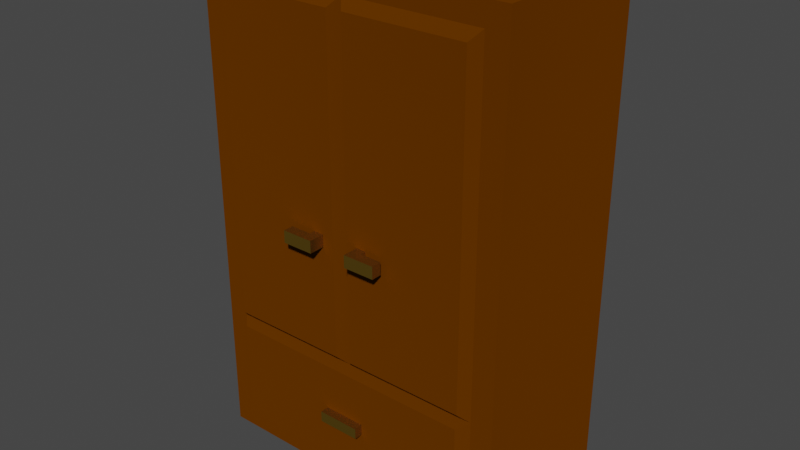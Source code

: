 # Source: Armario.blend  (saved by Blender 2.83.19; exported with 4.5.12 LTS)
import bpy
from mathutils import Matrix  # noqa: F401  (used for matrix-valued properties, if any)

bpy.ops.wm.read_factory_settings(use_empty=True)
scene = bpy.context.scene
scene.name = 'Scene'

# ---- collections
col_personaje = bpy.data.collections.new('personaje'); scene.collection.children.link(col_personaje)
col_espada_y_escudo = bpy.data.collections.new('espada y escudo'); scene.collection.children.link(col_espada_y_escudo)
col_escenario = bpy.data.collections.new('Escenario'); scene.collection.children.link(col_escenario)

# ---- materials (node trees are filled in below, after node groups)
mat_madera = bpy.data.materials.new('Madera')
mat_madera.alpha_threshold = 0.0
mat_madera.use_transparent_shadow = False
mat_madera.line_color = (0.0, 0.0, 0.0, 1.0)
mat_oro = bpy.data.materials.new('Oro')
mat_oro.alpha_threshold = 0.0
mat_oro.use_transparent_shadow = False
mat_oro.line_color = (0.0, 0.0, 0.0, 1.0)

# ---- material node trees
mat_madera.use_nodes = True; mat_madera.node_tree.nodes.clear()
_N = mat_madera.node_tree.nodes; _L = mat_madera.node_tree.links
n0 = _N.new('ShaderNodeOutputMaterial'); n0.name = 'Material Output'; n0.location = (300, 300)
n1 = _N.new('ShaderNodeBsdfDiffuse'); n1.name = 'Diffuse BSDF'; n1.location = (10, 300)
n1.inputs[0].default_value = (0.1065, 0.03028, 0.0, 1.0)
n1.inputs[1].default_value = 0.4
_L.new(n1.outputs[0], n0.inputs[0])
n0.is_active_output = True
mat_oro.use_nodes = True; mat_oro.node_tree.nodes.clear()
_N = mat_oro.node_tree.nodes; _L = mat_oro.node_tree.links
n0 = _N.new('ShaderNodeOutputMaterial'); n0.name = 'Material Output'; n0.location = (300, 300)
n1 = _N.new('ShaderNodeBsdfAnisotropic'); n1.name = 'Glossy BSDF'; n1.location = (10, 300)
n1.distribution = 'GGX'
n1.inputs[0].default_value = (0.6654, 0.4125, 0.05127, 1.0)
n1.inputs[1].default_value = 0.4
_L.new(n1.outputs[0], n0.inputs[0])
n0.is_active_output = True

# ---- world
world_world = bpy.data.worlds.new('World'); scene.world = world_world
world_world.use_nodes = True; world_world.node_tree.nodes.clear()
_N = world_world.node_tree.nodes; _L = world_world.node_tree.links
n0 = _N.new('ShaderNodeOutputWorld'); n0.name = 'World Output'; n0.location = (300, 300)
n1 = _N.new('ShaderNodeBackground'); n1.name = 'Background'; n1.location = (10, 300)
n1.inputs[0].default_value = (0.05088, 0.05088, 0.05088, 1.0)
_L.new(n1.outputs[0], n0.inputs[0])
n0.is_active_output = True
world_world.color = (0.05088, 0.05088, 0.05088)
world_world.use_sun_shadow = False
world_world.sun_shadow_jitter_overblur = 0.0

# ---- meshes
me_cube_012 = bpy.data.meshes.new('Cube.012')
me_cube_012.from_pydata([(-1.0, 1.0, 1.0), (-1.0, 1.0, -1.0), (-1.0, -1.0, 1.0), (-1.0, -1.0, -1.0), (-0.8611, -1.0, 0.9123), (-0.8611, -1.0, -0.4603), (-0.8611, -1.0, -0.9179), (-0.8611, -1.0, 0.9123), (-0.8611, -1.0, -0.4603), (-0.8611, -1.0, -0.9179), (-0.8018, -1.114, -0.484), (-0.8018, -1.114, -0.8942), (-0.1219, -1.114, 0.06466), (-0.186, -1.114, 0.06466), (-0.1219, -1.114, 0.01551), (-0.186, -1.114, 0.01551), (-0.05095, -1.114, 0.8743), (-0.8102, -1.114, 0.8743), (-0.05095, -1.114, -0.4224), (-0.8102, -1.114, -0.4224), (-0.1219, -1.305, 0.06466), (-0.1219, -1.305, 0.01551), (-1.0, 1.0, 1.0), (-0.186, -1.181, 0.06466), (-0.186, -1.181, 0.01551), (-0.3201, -1.305, 0.06466), (-0.3201, -1.305, 0.01551), (-0.3201, -1.181, 0.06466), (-0.3201, -1.181, 0.01551), (-0.134, -1.114, -0.7145), (-0.134, -1.114, -0.6715), (-0.134, -1.219, -0.7145), (-0.134, -1.219, -0.6715), (1.0, 1.0, 1.0), (1.0, 1.0, -1.0), (1.0, -1.0, 1.0), (1.0, -1.0, -1.0), (0.0, -1.0, 0.9123), (0.8611, -1.0, 0.9123), (0.8611, -1.0, -0.4603), (0.8611, -1.0, -0.9179), (0.0, -1.0, 0.9123), (0.8611, -1.0, 0.9123), (0.0, -1.0, -0.4603), (0.8611, -1.0, -0.4603), (0.8611, -1.0, -0.9179), (0.8018, -1.114, -0.484), (0.8018, -1.114, -0.8942), (0.1219, -1.114, 0.06466), (0.186, -1.114, 0.06466), (0.1219, -1.114, 0.01551), (0.186, -1.114, 0.01551), (0.05095, -1.114, 0.8743), (0.8102, -1.114, 0.8743), (0.05095, -1.114, -0.4224), (0.8102, -1.114, -0.4224), (0.1219, -1.305, 0.06466), (0.1219, -1.305, 0.01551), (1.0, 1.0, 1.0), (0.186, -1.181, 0.06466), (0.186, -1.181, 0.01551), (0.3201, -1.305, 0.06466), (0.3201, -1.305, 0.01551), (0.3201, -1.181, 0.06466), (0.3201, -1.181, 0.01551), (0.134, -1.114, -0.7145), (0.134, -1.114, -0.6715), (0.134, -1.219, -0.7145), (0.134, -1.219, -0.6715), (-1.0, 1.0, 0.0), (1.0, 1.0, 0.0)], [(0, 22), (33, 58)], [(35, 37, 38), (1, 3, 2, 0), (58, 22, 2, 35), (5, 6, 9, 8), (40, 45, 47, 11, 9, 6), (36, 39, 40), (3, 6, 5), (37, 4, 7, 41), (8, 43, 18, 19), (6, 3, 36, 40), (4, 5, 8, 7), (32, 68, 66, 30), (8, 9, 11, 10), (20, 23, 27, 25), (7, 8, 19, 17), (43, 41, 16, 18), (41, 7, 17, 16), (13, 12, 16, 17), (12, 14, 18, 16), (15, 13, 17, 19), (14, 15, 19, 18), (14, 12, 20, 21), (24, 21, 26, 28), (12, 13, 23, 20), (23, 24, 28, 27), (13, 15, 24, 23), (70, 34, 1, 69), (27, 28, 26, 25), (20, 25, 26, 21), (2, 3, 5, 4), (15, 14, 21, 24), (65, 67, 31, 29), (31, 67, 68, 32), (29, 30, 10, 11), (30, 29, 31, 32), (35, 36, 34, 33), (1, 34, 36, 3), (2, 4, 37, 35), (39, 44, 45, 40), (35, 38, 39, 36), (37, 41, 42, 38), (44, 55, 54, 43), (38, 42, 44, 39), (10, 46, 43, 8), (44, 46, 47, 45), (56, 61, 63, 59), (42, 53, 55, 44), (43, 54, 52, 41), (41, 52, 53, 42), (49, 53, 52, 48), (48, 52, 54, 50), (51, 55, 53, 49), (50, 54, 55, 51), (50, 57, 56, 48), (60, 64, 62, 57), (48, 56, 59, 49), (59, 63, 64, 60), (49, 59, 60, 51), (63, 61, 62, 64), (56, 57, 62, 61), (51, 60, 57, 50), (65, 47, 46, 66), (29, 11, 47, 65), (30, 66, 46, 10), (66, 68, 67, 65), (46, 44, 43), (58, 70, 69, 22)])
me_cube_012.polygons.foreach_set('material_index', [0, 0, 0, 0, 0, 0, 0, 0, 0, 0, 0, 1, 0, 1, 0, 0, 0, 0, 0, 0, 0, 1, 1, 1, 1, 1, 0, 1, 1, 0, 1, 1, 1, 0, 1, 0, 0, 0, 0, 0, 0, 0, 0, 0, 0, 1, 0, 0, 0, 0, 0, 0, 0, 1, 1, 1, 1, 1, 1, 1, 1, 0, 0, 0, 1, 0, 0])
_uv = me_cube_012.uv_layers.new(name='UVMap')
_uv.uv.foreach_set('vector', [0.0, 0.3495, 0.1677, 0.3648, 0.02329, 0.3648, 1.0, 0.3495, 0.6692, 0.3495, 0.6692, 0.0, 1.0, 2.083e-08, 0.6688, 0.3495, 0.6688, 0.699, 0.3353, 0.699, 0.3353, 0.3495, 0.0, 0.0, 0.0, 0.0, 0.0, 0.0, 0.0, 0.0, 0.3741, 1.0, 0.3741, 1.0, 0.3547, 0.9896, 0.3547, 0.7094, 0.3741, 0.699, 0.3741, 0.699, 3.998e-08, 0.699, 0.02329, 0.6047, 0.02329, 0.6847, 0.3353, 0.699, 0.3121, 0.6847, 0.3121, 0.6047, 0.0, 0.0, 0.0, 0.0, 0.0, 0.0, 0.0, 0.0, 0.5137, 0.699, 0.5137, 0.8495, 0.4941, 0.8406, 0.4941, 0.7079, 0.3121, 0.6847, 0.3353, 0.699, 3.998e-08, 0.699, 0.02329, 0.6847, 0.0, 0.0, 0.0, 0.0, 0.0, 0.0, 0.0, 0.0, 0.7196, 0.7459, 0.7196, 0.699, 0.7371, 0.699, 0.7371, 0.7459, 0.5333, 0.779, 0.5333, 0.699, 0.5537, 0.7032, 0.5537, 0.7748, 0.702, 0.7337, 0.6813, 0.7225, 0.6813, 0.699, 0.702, 0.699, 0.4347, 0.9389, 0.4347, 0.699, 0.4549, 0.7057, 0.4549, 0.9323, 0.4145, 0.699, 0.4145, 0.9389, 0.3943, 0.9323, 0.3943, 0.7057, 0.4745, 0.699, 0.4745, 0.8495, 0.4549, 0.8406, 0.4549, 0.7079, 0.02264, 0.8405, 0.0119, 0.8405, 0.0, 0.699, 0.1273, 0.699, 0.0119, 0.8405, 0.0119, 0.8491, 1.936e-08, 0.9256, 0.0, 0.699, 0.02264, 0.8491, 0.02264, 0.8405, 0.1273, 0.699, 0.1273, 0.9256, 0.0119, 0.8491, 0.02264, 0.8491, 0.1273, 0.9256, 1.936e-08, 0.9256, 0.5906, 0.7337, 0.5989, 0.7337, 0.5989, 0.7667, 0.5906, 0.7667, 0.6268, 0.7225, 0.6061, 0.7337, 0.6061, 0.699, 0.6268, 0.699, 0.6701, 0.7337, 0.6701, 0.7225, 0.6813, 0.7225, 0.702, 0.7337, 0.6154, 0.7571, 0.6071, 0.7571, 0.6071, 0.7337, 0.6154, 0.7337, 0.6545, 0.7337, 0.6627, 0.7337, 0.6627, 0.7453, 0.6545, 0.7453, 0.1677, 4.167e-08, 0.3353, 0.0, 0.3353, 0.3495, 0.1677, 0.3495, 0.6318, 0.755, 0.6236, 0.755, 0.6236, 0.7337, 0.6318, 0.7337, 0.5906, 0.7337, 0.5906, 0.7683, 0.5824, 0.7683, 0.5824, 0.7337, 0.3353, 0.3495, 0.3353, 0.699, 0.3121, 0.6047, 0.3121, 0.3648, 0.6381, 0.7225, 0.6381, 0.7337, 0.6061, 0.7337, 0.6268, 0.7225, 0.702, 0.699, 0.7196, 0.699, 0.7196, 0.7459, 0.702, 0.7459, 0.3234, 0.7459, 0.3234, 0.699, 0.3306, 0.699, 0.3306, 0.7459, 0.2847, 0.8626, 0.2919, 0.8626, 0.3234, 0.9793, 0.2546, 0.9793, 0.6401, 0.7337, 0.6473, 0.7337, 0.6473, 0.7518, 0.6401, 0.7518, 0.6688, 0.699, 0.6688, 0.3495, 0.9996, 0.3495, 0.9996, 0.699, 0.3353, 0.3495, 0.3353, 7.291e-08, 0.6692, 0.0, 0.6692, 0.3495, 0.3353, 0.3495, 0.3121, 0.3648, 0.1677, 0.3648, 0.0, 0.3495, 0.0, 0.0, 0.0, 0.0, 0.0, 0.0, 0.0, 0.0, 0.0, 0.3495, 0.02329, 0.3648, 0.02329, 0.6047, 3.998e-08, 0.699, 0.0, 0.0, 0.0, 0.0, 0.0, 0.0, 0.0, 0.0, 0.5333, 0.8495, 0.5137, 0.8406, 0.5137, 0.7079, 0.5333, 0.699, 0.0, 0.0, 0.0, 0.0, 0.0, 0.0, 0.0, 0.0, 0.3353, 0.9896, 0.3353, 0.7094, 0.3547, 0.8495, 0.3547, 1.0, 0.5741, 0.779, 0.5537, 0.7748, 0.5537, 0.7032, 0.5741, 0.699, 0.6381, 0.7337, 0.6381, 0.699, 0.6588, 0.699, 0.6588, 0.7225, 0.3741, 0.699, 0.3943, 0.7057, 0.3943, 0.9323, 0.3741, 0.9389, 0.4145, 0.699, 0.4347, 0.7057, 0.4347, 0.9323, 0.4145, 0.9389, 0.4941, 0.8495, 0.4745, 0.8406, 0.4745, 0.7079, 0.4941, 0.699, 0.232, 0.8405, 0.1273, 0.699, 0.2546, 0.699, 0.2427, 0.8405, 0.2427, 0.8405, 0.2546, 0.699, 0.2546, 0.9256, 0.2427, 0.8491, 0.232, 0.8491, 0.1273, 0.9256, 0.1273, 0.699, 0.232, 0.8405, 0.2427, 0.8491, 0.2546, 0.9256, 0.1273, 0.9256, 0.232, 0.8491, 0.6071, 0.7337, 0.6071, 0.7667, 0.5989, 0.7667, 0.5989, 0.7337, 0.5854, 0.7225, 0.5854, 0.699, 0.6061, 0.699, 0.6061, 0.7337, 0.6701, 0.7337, 0.6381, 0.7337, 0.6588, 0.7225, 0.6701, 0.7225, 0.6154, 0.7571, 0.6154, 0.7337, 0.6236, 0.7337, 0.6236, 0.7571, 0.6627, 0.7453, 0.6627, 0.7337, 0.671, 0.7337, 0.671, 0.7453, 0.6401, 0.7337, 0.6401, 0.755, 0.6318, 0.755, 0.6318, 0.7337, 0.5824, 0.7683, 0.5741, 0.7683, 0.5741, 0.7337, 0.5824, 0.7337, 0.5741, 0.7225, 0.5854, 0.7225, 0.6061, 0.7337, 0.5741, 0.7337, 0.2847, 0.8157, 0.2546, 0.699, 0.3234, 0.699, 0.2919, 0.8157, 0.2847, 0.8626, 0.2546, 0.9793, 0.2546, 0.699, 0.2847, 0.8157, 0.2919, 0.8626, 0.2919, 0.8157, 0.3234, 0.699, 0.3234, 0.9793, 0.6473, 0.7518, 0.6473, 0.7337, 0.6545, 0.7337, 0.6545, 0.7518, 0.3353, 0.7094, 0.3547, 0.699, 0.3547, 0.8495, 0.0, 7.291e-08, 0.1677, 4.167e-08, 0.1677, 0.3495, 3.998e-08, 0.3495])
me_cube_012.materials.append(mat_madera)
me_cube_012.materials.append(mat_oro)
me_cube_012.use_remesh_preserve_volume = False
me_cube_012.use_remesh_preserve_attributes = False
me_cube_012.use_mirror_vertex_groups = False
me_cube_012.update()

# ---- objects
ob_cube_012 = bpy.data.objects.new('Cube.012', me_cube_012)

# ---- transforms, parenting, visibility, modifiers, constraints
ob_cube_012.location = (-0.2054, 0.02939, 8.189)
ob_cube_012.rotation_euler = (0.0, -0.0, 6.283)
ob_cube_012.scale = (5.199, 2.744, 8.175)
ob_cube_012.lock_rotations_4d = False
ob_cube_012.empty_display_type = 'ARROWS'
ob_cube_012.lineart.crease_threshold = 0.0

# ---- collection membership
col_escenario.objects.link(ob_cube_012)

# ---- scene / render settings (as saved in the file)
scene.frame_start = 1; scene.frame_end = 250; scene.frame_set(41)
scene.render.engine = 'BLENDER_EEVEE_NEXT'
scene.cycles.use_denoising = False
scene.cycles.samples = 128
scene.cycles.sampling_pattern = 'TABULATED_SOBOL'
scene.cycles.use_adaptive_sampling = False
scene.cycles.use_light_tree = False
scene.view_settings.view_transform = 'Filmic'
bpy.context.view_layer.update()

# ---- added for rendering (the .blend has no active camera and no usable light): camera, sun
cam_auto = bpy.data.cameras.new('AutoCamera')
cam_auto.lens = 50.0
cam_auto.sensor_width = 36.0
cam_auto.clip_end = 1000.0
ob_auto_camera = bpy.data.objects.new('AutoCamera', cam_auto)
scene.collection.objects.link(ob_auto_camera)
ob_auto_camera.location = (18.6535, -23.0203, 23.2757)
ob_auto_camera.rotation_euler = (1.09748, -7.21219e-08, 0.694738)
scene.camera = ob_auto_camera
light_auto_sun = bpy.data.lights.new('AutoSun', 'SUN')
light_auto_sun.energy = 3.0
light_auto_sun.angle = 0.0523599
ob_auto_sun = bpy.data.objects.new('AutoSun', light_auto_sun)
scene.collection.objects.link(ob_auto_sun)
ob_auto_sun.rotation_euler = (0.872665, 0.174533, 0.523599)
bpy.context.view_layer.update()
